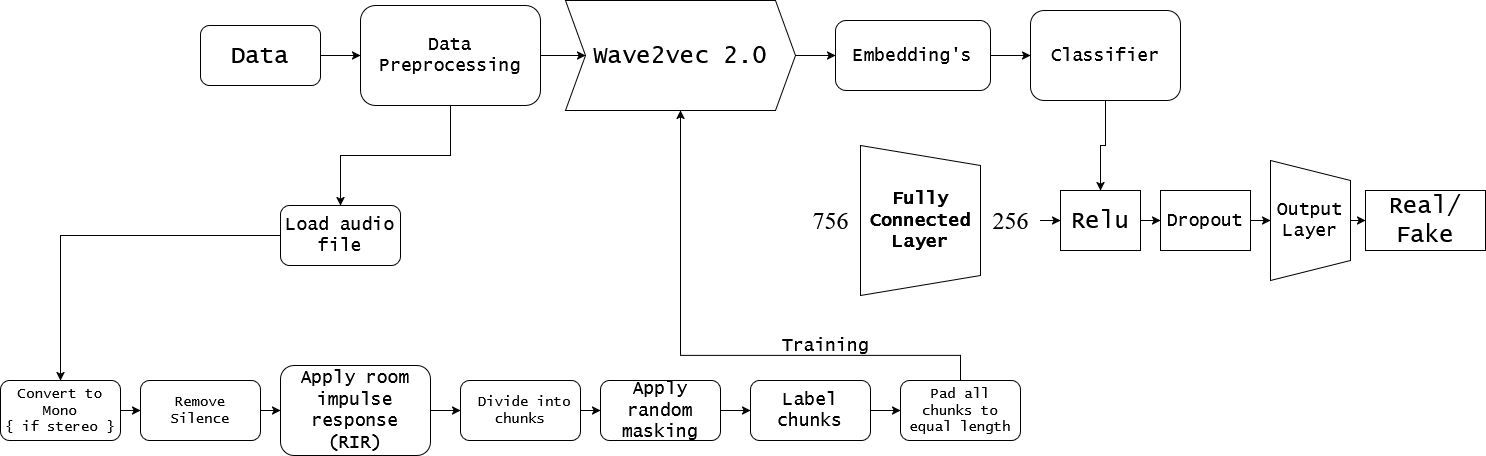

The diagram above was exported from draw.io. Its source (the exported page's mxGraphModel, read from the mxfile embedded in the PNG):
<mxGraphModel dx="2603" dy="820" grid="1" gridSize="10" guides="1" tooltips="1" connect="1" arrows="1" fold="1" page="1" pageScale="1" pageWidth="850" pageHeight="1100" math="0" shadow="0">
  <root>
    <mxCell id="0" />
    <mxCell id="1" parent="0" />
    <mxCell id="llHWwueWzvm313a_ka9--3" value="" style="edgeStyle=orthogonalEdgeStyle;rounded=0;orthogonalLoop=1;jettySize=auto;html=1;" edge="1" parent="1" source="llHWwueWzvm313a_ka9--1" target="llHWwueWzvm313a_ka9--2">
      <mxGeometry relative="1" as="geometry" />
    </mxCell>
    <mxCell id="llHWwueWzvm313a_ka9--1" value="&lt;font style=&quot;font-size: 24px;&quot; face=&quot;Lucida Console&quot;&gt;Data&lt;/font&gt;" style="rounded=1;whiteSpace=wrap;html=1;" vertex="1" parent="1">
      <mxGeometry x="60" y="280" width="120" height="60" as="geometry" />
    </mxCell>
    <mxCell id="llHWwueWzvm313a_ka9--6" value="" style="edgeStyle=orthogonalEdgeStyle;rounded=0;orthogonalLoop=1;jettySize=auto;html=1;" edge="1" parent="1" source="llHWwueWzvm313a_ka9--2" target="llHWwueWzvm313a_ka9--4">
      <mxGeometry relative="1" as="geometry" />
    </mxCell>
    <mxCell id="llHWwueWzvm313a_ka9--12" value="" style="edgeStyle=orthogonalEdgeStyle;rounded=0;orthogonalLoop=1;jettySize=auto;html=1;" edge="1" parent="1" source="llHWwueWzvm313a_ka9--2" target="llHWwueWzvm313a_ka9--11">
      <mxGeometry relative="1" as="geometry" />
    </mxCell>
    <mxCell id="llHWwueWzvm313a_ka9--2" value="&lt;font face=&quot;Lucida Console&quot; style=&quot;font-size: 18px;&quot;&gt;Data &lt;br&gt;Preprocessing &lt;/font&gt;" style="whiteSpace=wrap;html=1;rounded=1;" vertex="1" parent="1">
      <mxGeometry x="220" y="260" width="180" height="100" as="geometry" />
    </mxCell>
    <mxCell id="llHWwueWzvm313a_ka9--8" value="" style="edgeStyle=orthogonalEdgeStyle;rounded=0;orthogonalLoop=1;jettySize=auto;html=1;" edge="1" parent="1" source="llHWwueWzvm313a_ka9--4" target="llHWwueWzvm313a_ka9--7">
      <mxGeometry relative="1" as="geometry" />
    </mxCell>
    <mxCell id="llHWwueWzvm313a_ka9--4" value="&lt;font style=&quot;font-size: 24px;&quot; face=&quot;Lucida Console&quot;&gt;Wave2vec 2.0&lt;/font&gt;" style="shape=step;perimeter=stepPerimeter;whiteSpace=wrap;html=1;fixedSize=1;" vertex="1" parent="1">
      <mxGeometry x="425" y="255" width="230" height="110" as="geometry" />
    </mxCell>
    <mxCell id="llHWwueWzvm313a_ka9--10" value="" style="edgeStyle=orthogonalEdgeStyle;rounded=0;orthogonalLoop=1;jettySize=auto;html=1;" edge="1" parent="1" source="llHWwueWzvm313a_ka9--7" target="llHWwueWzvm313a_ka9--9">
      <mxGeometry relative="1" as="geometry" />
    </mxCell>
    <mxCell id="llHWwueWzvm313a_ka9--7" value="&lt;font face=&quot;Lucida Console&quot; style=&quot;font-size: 18px;&quot;&gt;Embedding's&lt;/font&gt;" style="rounded=1;whiteSpace=wrap;html=1;" vertex="1" parent="1">
      <mxGeometry x="695" y="275" width="155" height="70" as="geometry" />
    </mxCell>
    <mxCell id="llHWwueWzvm313a_ka9--47" value="" style="edgeStyle=orthogonalEdgeStyle;rounded=0;orthogonalLoop=1;jettySize=auto;html=1;" edge="1" parent="1" source="llHWwueWzvm313a_ka9--9" target="llHWwueWzvm313a_ka9--37">
      <mxGeometry relative="1" as="geometry" />
    </mxCell>
    <mxCell id="llHWwueWzvm313a_ka9--9" value="&lt;font style=&quot;font-size: 18px;&quot; face=&quot;Lucida Console&quot;&gt;Classifier&lt;/font&gt;" style="rounded=1;whiteSpace=wrap;html=1;" vertex="1" parent="1">
      <mxGeometry x="890" y="265" width="150" height="90" as="geometry" />
    </mxCell>
    <mxCell id="llHWwueWzvm313a_ka9--16" value="" style="edgeStyle=orthogonalEdgeStyle;rounded=0;orthogonalLoop=1;jettySize=auto;html=1;" edge="1" parent="1" source="llHWwueWzvm313a_ka9--11" target="llHWwueWzvm313a_ka9--15">
      <mxGeometry relative="1" as="geometry" />
    </mxCell>
    <mxCell id="llHWwueWzvm313a_ka9--11" value="&lt;font face=&quot;Lucida Console&quot; style=&quot;font-size: 18px;&quot;&gt;Load audio file &lt;br&gt;&lt;/font&gt;" style="rounded=1;whiteSpace=wrap;html=1;" vertex="1" parent="1">
      <mxGeometry x="140" y="460" width="120" height="60" as="geometry" />
    </mxCell>
    <mxCell id="llHWwueWzvm313a_ka9--18" value="" style="edgeStyle=orthogonalEdgeStyle;rounded=0;orthogonalLoop=1;jettySize=auto;html=1;" edge="1" parent="1" source="llHWwueWzvm313a_ka9--15" target="llHWwueWzvm313a_ka9--17">
      <mxGeometry relative="1" as="geometry" />
    </mxCell>
    <mxCell id="llHWwueWzvm313a_ka9--15" value="&lt;font face=&quot;Lucida Console&quot; style=&quot;font-size: 14px;&quot;&gt;Convert to Mono&lt;br&gt;{ if stereo }&lt;/font&gt;" style="whiteSpace=wrap;html=1;rounded=1;" vertex="1" parent="1">
      <mxGeometry x="-140" y="635" width="120" height="60" as="geometry" />
    </mxCell>
    <mxCell id="llHWwueWzvm313a_ka9--20" value="" style="edgeStyle=orthogonalEdgeStyle;rounded=0;orthogonalLoop=1;jettySize=auto;html=1;" edge="1" parent="1" source="llHWwueWzvm313a_ka9--17" target="llHWwueWzvm313a_ka9--19">
      <mxGeometry relative="1" as="geometry" />
    </mxCell>
    <mxCell id="llHWwueWzvm313a_ka9--17" value="&lt;font face=&quot;Lucida Console&quot; style=&quot;font-size: 14px;&quot;&gt;Remove Silence &lt;/font&gt;" style="whiteSpace=wrap;html=1;rounded=1;" vertex="1" parent="1">
      <mxGeometry y="635" width="120" height="60" as="geometry" />
    </mxCell>
    <mxCell id="llHWwueWzvm313a_ka9--22" value="" style="edgeStyle=orthogonalEdgeStyle;rounded=0;orthogonalLoop=1;jettySize=auto;html=1;" edge="1" parent="1" source="llHWwueWzvm313a_ka9--19" target="llHWwueWzvm313a_ka9--21">
      <mxGeometry relative="1" as="geometry" />
    </mxCell>
    <mxCell id="llHWwueWzvm313a_ka9--19" value="&lt;font style=&quot;font-size: 18px;&quot; face=&quot;Lucida Console&quot;&gt;Apply room impulse response (RIR)&lt;/font&gt;" style="whiteSpace=wrap;html=1;rounded=1;" vertex="1" parent="1">
      <mxGeometry x="140" y="620" width="150" height="90" as="geometry" />
    </mxCell>
    <mxCell id="llHWwueWzvm313a_ka9--24" value="" style="edgeStyle=orthogonalEdgeStyle;rounded=0;orthogonalLoop=1;jettySize=auto;html=1;" edge="1" parent="1" source="llHWwueWzvm313a_ka9--21" target="llHWwueWzvm313a_ka9--23">
      <mxGeometry relative="1" as="geometry" />
    </mxCell>
    <mxCell id="llHWwueWzvm313a_ka9--21" value="&lt;font style=&quot;font-size: 14px;&quot; face=&quot;Lucida Console&quot;&gt;&amp;nbsp;Divide into chunks &lt;br&gt;&lt;/font&gt;" style="whiteSpace=wrap;html=1;rounded=1;" vertex="1" parent="1">
      <mxGeometry x="320" y="635" width="120" height="60" as="geometry" />
    </mxCell>
    <mxCell id="llHWwueWzvm313a_ka9--26" value="" style="edgeStyle=orthogonalEdgeStyle;rounded=0;orthogonalLoop=1;jettySize=auto;html=1;" edge="1" parent="1" source="llHWwueWzvm313a_ka9--23" target="llHWwueWzvm313a_ka9--25">
      <mxGeometry relative="1" as="geometry" />
    </mxCell>
    <mxCell id="llHWwueWzvm313a_ka9--23" value="&lt;font face=&quot;Lucida Console&quot; style=&quot;font-size: 18px;&quot;&gt;Apply random masking&lt;/font&gt;" style="whiteSpace=wrap;html=1;rounded=1;" vertex="1" parent="1">
      <mxGeometry x="460" y="635" width="120" height="60" as="geometry" />
    </mxCell>
    <mxCell id="llHWwueWzvm313a_ka9--28" value="" style="edgeStyle=orthogonalEdgeStyle;rounded=0;orthogonalLoop=1;jettySize=auto;html=1;" edge="1" parent="1" source="llHWwueWzvm313a_ka9--25" target="llHWwueWzvm313a_ka9--27">
      <mxGeometry relative="1" as="geometry" />
    </mxCell>
    <mxCell id="llHWwueWzvm313a_ka9--25" value="&lt;font style=&quot;font-size: 18px;&quot; face=&quot;Lucida Console&quot;&gt;Label chunks &lt;br&gt;&lt;/font&gt;" style="whiteSpace=wrap;html=1;rounded=1;" vertex="1" parent="1">
      <mxGeometry x="610" y="635" width="120" height="60" as="geometry" />
    </mxCell>
    <mxCell id="llHWwueWzvm313a_ka9--30" style="edgeStyle=orthogonalEdgeStyle;rounded=0;orthogonalLoop=1;jettySize=auto;html=1;exitX=0.5;exitY=0;exitDx=0;exitDy=0;entryX=0.5;entryY=1;entryDx=0;entryDy=0;" edge="1" parent="1" source="llHWwueWzvm313a_ka9--27" target="llHWwueWzvm313a_ka9--4">
      <mxGeometry relative="1" as="geometry">
        <Array as="points">
          <mxPoint x="820" y="610" />
          <mxPoint x="540" y="610" />
        </Array>
      </mxGeometry>
    </mxCell>
    <mxCell id="llHWwueWzvm313a_ka9--27" value="&lt;font face=&quot;Lucida Console&quot; style=&quot;font-size: 14px;&quot;&gt;Pad all chunks to equal length&lt;/font&gt;" style="whiteSpace=wrap;html=1;rounded=1;" vertex="1" parent="1">
      <mxGeometry x="760" y="635" width="120" height="60" as="geometry" />
    </mxCell>
    <mxCell id="llHWwueWzvm313a_ka9--31" value="&lt;font style=&quot;font-size: 18px;&quot; face=&quot;Lucida Console&quot;&gt;Training &lt;br&gt;&lt;/font&gt;" style="text;html=1;align=center;verticalAlign=middle;resizable=0;points=[];autosize=1;strokeColor=none;fillColor=none;" vertex="1" parent="1">
      <mxGeometry x="630" y="580" width="110" height="40" as="geometry" />
    </mxCell>
    <mxCell id="llHWwueWzvm313a_ka9--33" value="&lt;font face=&quot;Lucida Console&quot;&gt;&lt;font style=&quot;font-size: 18px;&quot;&gt;&lt;b&gt;Fully &lt;br&gt;Connected &lt;br&gt;Layer&lt;/b&gt;&lt;/font&gt;&lt;/font&gt;" style="shape=trapezoid;perimeter=trapezoidPerimeter;whiteSpace=wrap;html=1;fixedSize=1;direction=south;" vertex="1" parent="1">
      <mxGeometry x="720" y="400" width="120" height="150" as="geometry" />
    </mxCell>
    <mxCell id="llHWwueWzvm313a_ka9--34" value="&lt;font style=&quot;font-size: 24px;&quot; face=&quot;Times New Roman&quot;&gt;756&lt;/font&gt;" style="text;html=1;align=center;verticalAlign=middle;resizable=0;points=[];autosize=1;strokeColor=none;fillColor=none;" vertex="1" parent="1">
      <mxGeometry x="660" y="455" width="60" height="40" as="geometry" />
    </mxCell>
    <mxCell id="llHWwueWzvm313a_ka9--45" value="" style="edgeStyle=orthogonalEdgeStyle;rounded=0;orthogonalLoop=1;jettySize=auto;html=1;" edge="1" parent="1" source="llHWwueWzvm313a_ka9--36" target="llHWwueWzvm313a_ka9--37">
      <mxGeometry relative="1" as="geometry" />
    </mxCell>
    <mxCell id="llHWwueWzvm313a_ka9--36" value="&lt;font style=&quot;font-size: 24px;&quot; face=&quot;Times New Roman&quot;&gt;256&lt;/font&gt;" style="text;html=1;align=center;verticalAlign=middle;resizable=0;points=[];autosize=1;strokeColor=none;fillColor=none;" vertex="1" parent="1">
      <mxGeometry x="840" y="455" width="60" height="40" as="geometry" />
    </mxCell>
    <mxCell id="llHWwueWzvm313a_ka9--40" value="" style="edgeStyle=orthogonalEdgeStyle;rounded=0;orthogonalLoop=1;jettySize=auto;html=1;" edge="1" parent="1" source="llHWwueWzvm313a_ka9--37" target="llHWwueWzvm313a_ka9--39">
      <mxGeometry relative="1" as="geometry" />
    </mxCell>
    <mxCell id="llHWwueWzvm313a_ka9--37" value="&lt;font face=&quot;Lucida Console&quot; style=&quot;font-size: 24px;&quot;&gt;Relu&lt;/font&gt;" style="whiteSpace=wrap;html=1;" vertex="1" parent="1">
      <mxGeometry x="920" y="445" width="80" height="60" as="geometry" />
    </mxCell>
    <mxCell id="llHWwueWzvm313a_ka9--46" value="" style="edgeStyle=orthogonalEdgeStyle;rounded=0;orthogonalLoop=1;jettySize=auto;html=1;" edge="1" parent="1" source="llHWwueWzvm313a_ka9--39" target="llHWwueWzvm313a_ka9--41">
      <mxGeometry relative="1" as="geometry" />
    </mxCell>
    <mxCell id="llHWwueWzvm313a_ka9--39" value="&lt;font face=&quot;Lucida Console&quot; style=&quot;font-size: 18px;&quot;&gt;Dropout&lt;/font&gt;" style="whiteSpace=wrap;html=1;" vertex="1" parent="1">
      <mxGeometry x="1020" y="445" width="90" height="60" as="geometry" />
    </mxCell>
    <mxCell id="llHWwueWzvm313a_ka9--43" value="" style="edgeStyle=orthogonalEdgeStyle;rounded=0;orthogonalLoop=1;jettySize=auto;html=1;" edge="1" parent="1" source="llHWwueWzvm313a_ka9--41" target="llHWwueWzvm313a_ka9--42">
      <mxGeometry relative="1" as="geometry" />
    </mxCell>
    <mxCell id="llHWwueWzvm313a_ka9--41" value="&lt;font style=&quot;font-size: 18px;&quot; face=&quot;Lucida Console&quot;&gt;Output &lt;br&gt;Layer&lt;/font&gt;" style="shape=trapezoid;perimeter=trapezoidPerimeter;whiteSpace=wrap;html=1;fixedSize=1;direction=south;" vertex="1" parent="1">
      <mxGeometry x="1130" y="415" width="80" height="120" as="geometry" />
    </mxCell>
    <mxCell id="llHWwueWzvm313a_ka9--42" value="&lt;font style=&quot;font-size: 24px;&quot; face=&quot;Lucida Console&quot;&gt;Real/&lt;br&gt;Fake&lt;/font&gt;" style="whiteSpace=wrap;html=1;" vertex="1" parent="1">
      <mxGeometry x="1225" y="445" width="120" height="60" as="geometry" />
    </mxCell>
  </root>
</mxGraphModel>